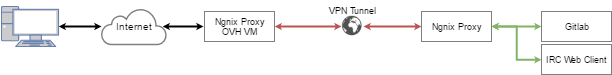

The diagram above was exported from draw.io. Its source (the exported page's mxGraphModel, read from the mxfile embedded in the PNG):
<mxGraphModel dx="570" dy="316" grid="1" gridSize="10" guides="1" tooltips="1" connect="1" arrows="1" fold="1" page="1" pageScale="1" pageWidth="826" pageHeight="1169" background="#ffffff" math="0" shadow="0">
  <root>
    <mxCell id="0" />
    <mxCell id="1" parent="0" />
    <mxCell id="2" style="edgeStyle=orthogonalEdgeStyle;rounded=0;html=1;exitX=1;exitY=0.5;entryX=0;entryY=0.5;startArrow=classic;startFill=1;startSize=1;endArrow=classic;endFill=1;endSize=1;jettySize=auto;orthogonalLoop=1;strokeWidth=2;fontSize=12;fillColor=#f8cecc;strokeColor=#b85450;" edge="1" source="12" target="8" parent="1">
      <mxGeometry relative="1" as="geometry">
        <mxPoint x="384" y="108" as="targetPoint" />
        <Array as="points" />
      </mxGeometry>
    </mxCell>
    <mxCell id="3" value="&lt;div style=&quot;text-align: center&quot;&gt;Ngnix Proxy&lt;/div&gt;&lt;div style=&quot;text-align: center&quot;&gt;OVH VM&lt;/div&gt;" style="whiteSpace=wrap;html=1;strokeColor=#808080;fontSize=9;align=center;" vertex="1" parent="1">
      <mxGeometry x="253" y="93" width="70" height="30" as="geometry" />
    </mxCell>
    <mxCell id="4" style="edgeStyle=orthogonalEdgeStyle;rounded=0;html=1;entryX=0;entryY=0.5;startArrow=classic;startFill=1;startSize=1;endArrow=classic;endFill=1;endSize=1;jettySize=auto;orthogonalLoop=1;strokeWidth=2;fontSize=12;exitX=0.91;exitY=0.5;exitPerimeter=0;" edge="1" parent="1">
      <mxGeometry relative="1" as="geometry">
        <mxPoint x="211.20000000000005" y="108" as="sourcePoint" />
        <mxPoint x="252" y="108" as="targetPoint" />
        <Array as="points" />
      </mxGeometry>
    </mxCell>
    <mxCell id="5" value="Internet" style="html=1;fillColor=#ffffff;strokeColor=#808080;gradientDirection=north;strokeWidth=2;shape=mxgraph.networks.cloud;fontColor=#000000;verticalAlign=middle;fontSize=10;" vertex="1" parent="1">
      <mxGeometry x="150" y="90" width="65" height="36" as="geometry" />
    </mxCell>
    <mxCell id="6" style="edgeStyle=orthogonalEdgeStyle;rounded=0;html=1;exitX=1;exitY=0.5;startArrow=classic;startFill=1;startSize=1;endArrow=classic;endFill=1;endSize=1;jettySize=auto;orthogonalLoop=1;strokeWidth=2;fontSize=12;fillColor=#d5e8d4;strokeColor=#82b366;" edge="1" source="8" target="9" parent="1">
      <mxGeometry relative="1" as="geometry" />
    </mxCell>
    <mxCell id="7" style="edgeStyle=orthogonalEdgeStyle;rounded=0;html=1;exitX=1;exitY=0.5;entryX=0;entryY=0.5;startArrow=classic;startFill=1;startSize=1;endArrow=classic;endFill=1;endSize=1;jettySize=auto;orthogonalLoop=1;strokeWidth=2;fontSize=9;fontColor=#000000;fillColor=#d5e8d4;strokeColor=#82b366;" edge="1" source="8" target="14" parent="1">
      <mxGeometry relative="1" as="geometry" />
    </mxCell>
    <mxCell id="8" value="&lt;div style=&quot;text-align: center&quot;&gt;Ngnix Proxy&lt;br&gt;&lt;/div&gt;" style="whiteSpace=wrap;html=1;strokeColor=#808080;fontSize=9;align=center;" vertex="1" parent="1">
      <mxGeometry x="470" y="93" width="70" height="30" as="geometry" />
    </mxCell>
    <mxCell id="9" value="&lt;div style=&quot;text-align: center&quot;&gt;Gitlab&lt;/div&gt;" style="whiteSpace=wrap;html=1;strokeColor=#808080;fontSize=9;align=center;" vertex="1" parent="1">
      <mxGeometry x="590" y="93" width="70" height="30" as="geometry" />
    </mxCell>
    <mxCell id="10" style="edgeStyle=orthogonalEdgeStyle;rounded=0;html=1;exitX=1;exitY=0.5;exitPerimeter=0;startArrow=classic;startFill=1;startSize=1;endArrow=classic;endFill=1;endSize=1;jettySize=auto;orthogonalLoop=1;strokeWidth=2;fontSize=12;" edge="1" source="11" target="5" parent="1">
      <mxGeometry relative="1" as="geometry" />
    </mxCell>
    <mxCell id="11" value="" style="fontColor=#0066CC;verticalAlign=top;verticalLabelPosition=bottom;labelPosition=center;align=center;html=1;fillColor=#CCCCCC;strokeColor=#6881B3;gradientColor=none;gradientDirection=north;strokeWidth=2;shape=mxgraph.networks.pc;" vertex="1" parent="1">
      <mxGeometry x="50" y="88" width="57" height="40" as="geometry" />
    </mxCell>
    <mxCell id="12" value="" style="shape=image;html=1;verticalAlign=top;verticalLabelPosition=bottom;labelBackgroundColor=#ffffff;imageAspect=0;aspect=fixed;image=https://cdn3.iconfinder.com/data/icons/faticons/32/globe-01-128.png;strokeColor=#808080;fontSize=12;align=center;" vertex="1" parent="1">
      <mxGeometry x="390" y="97" width="22" height="22" as="geometry" />
    </mxCell>
    <mxCell id="13" style="edgeStyle=orthogonalEdgeStyle;rounded=0;html=1;exitX=1;exitY=0.5;startArrow=classic;startFill=1;startSize=1;endArrow=classic;endFill=1;endSize=1;jettySize=auto;orthogonalLoop=1;strokeWidth=2;fontSize=12;entryX=0;entryY=0.5;fillColor=#f8cecc;strokeColor=#b85450;" edge="1" source="3" target="12" parent="1">
      <mxGeometry relative="1" as="geometry">
        <mxPoint x="320" y="108" as="sourcePoint" />
        <mxPoint x="375" y="108" as="targetPoint" />
        <Array as="points" />
      </mxGeometry>
    </mxCell>
    <mxCell id="14" value="&lt;div style=&quot;text-align: center&quot;&gt;IRC Web Client&lt;/div&gt;" style="whiteSpace=wrap;html=1;strokeColor=#808080;fontSize=9;align=center;" vertex="1" parent="1">
      <mxGeometry x="590" y="126" width="70" height="30" as="geometry" />
    </mxCell>
    <mxCell id="15" value="VPN Tunnel" style="text;html=1;strokeColor=none;fillColor=none;align=center;verticalAlign=middle;whiteSpace=wrap;fontSize=9;fontColor=#000000;" vertex="1" parent="1">
      <mxGeometry x="360" y="82" width="81" height="20" as="geometry" />
    </mxCell>
  </root>
</mxGraphModel>